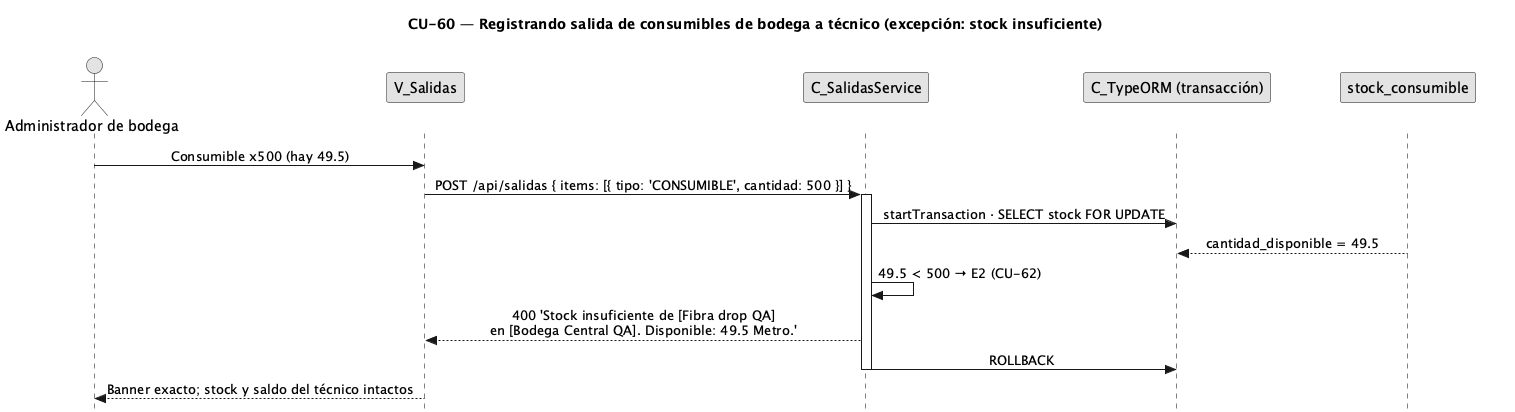

The diagram above was rendered by PlantUML. Its source (embedded in the PNG):
@startuml CU60-exc-stock-insuficiente
title CU-60 — Registrando salida de consumibles de bodega a técnico (excepción: stock insuficiente)
skinparam style strictuml
skinparam monochrome true
skinparam shadowing false
skinparam sequenceMessageAlign center
<style>
sequenceDiagram {
  participant {
    margin 30
  }
  actor {
    margin 12
  }
}
</style>
skinparam sequence {
  MessageAlign center
  LifeLineBorderColor black
}
hide footbox

actor "Administrador de bodega" as user
participant "V_Salidas" as view
participant "C_SalidasService" as svc
participant "C_TypeORM (transacción)" as orm
participant "stock_consumible" as stock

user -> view : Consumible x500 (hay 49.5)
view -> svc : POST /api/salidas { items: [{ tipo: 'CONSUMIBLE', cantidad: 500 }] }
activate svc
svc -> orm : startTransaction · SELECT stock FOR UPDATE
stock --> orm : cantidad_disponible = 49.5
svc -> svc : 49.5 < 500 → E2 (CU-62)
svc --> view : 400 'Stock insuficiente de [Fibra drop QA]\nen [Bodega Central QA]. Disponible: 49.5 Metro.'
svc -> orm : ROLLBACK
deactivate svc
view --> user : Banner exacto; stock y saldo del técnico intactos
deactivate view
@enduml